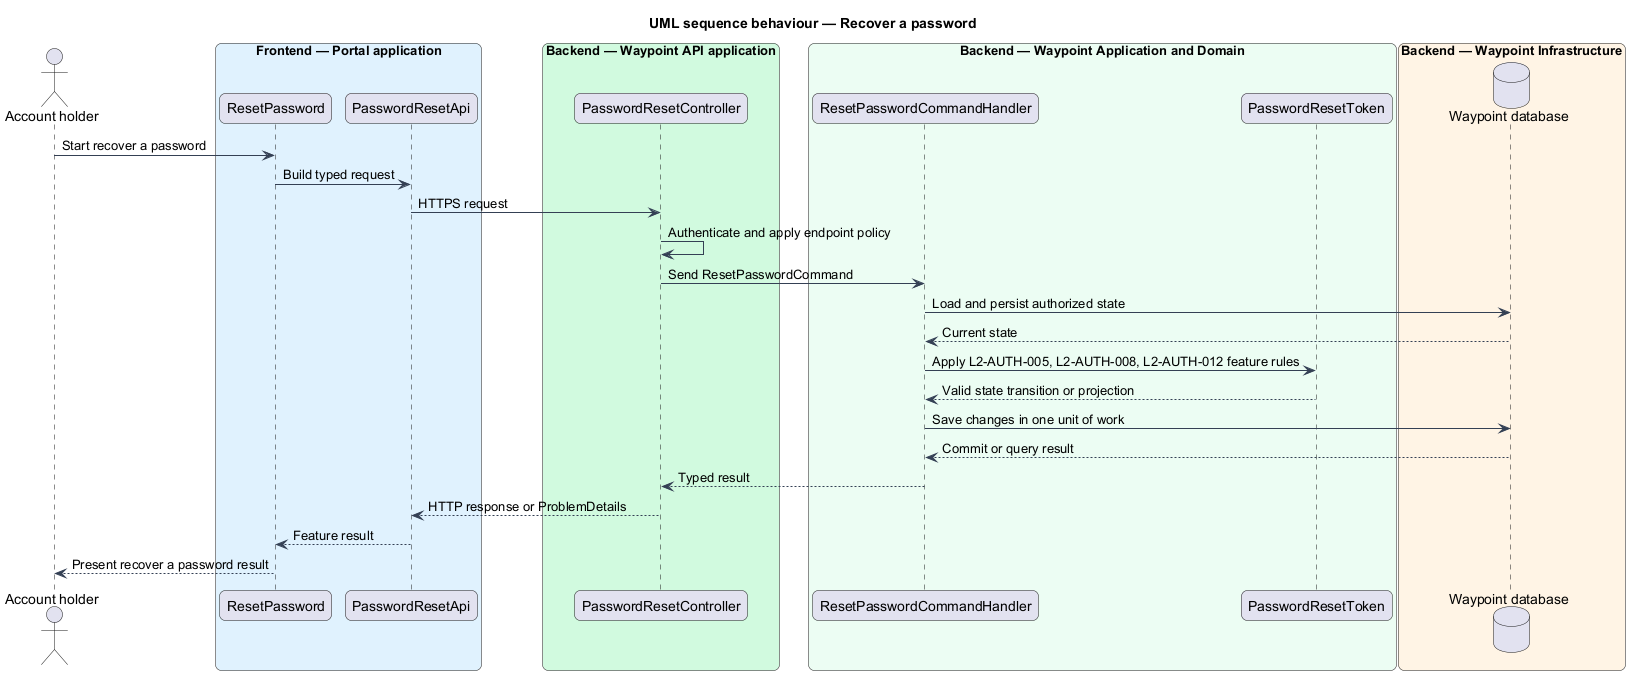

The diagram above was rendered by PlantUML. Its source (embedded in the PNG):
@startuml

title UML sequence behaviour — Recover a password
skinparam backgroundColor #FFFFFF
skinparam shadowing false
skinparam roundcorner 12
skinparam defaultFontName Arial
skinparam ArrowColor #344054
skinparam rectangle {
  BorderColor #344054
  FontColor #101828
}
skinparam package {
  BorderColor #667085
  FontColor #101828
  BackgroundColor #F9FAFB
}
actor "Account holder" as actor
box "Frontend — Portal application" #E0F2FE
  participant "ResetPassword" as page
  participant "PasswordResetApi" as client
end box
box "Backend — Waypoint API application" #D1FADF
  participant "PasswordResetController" as controller
end box
box "Backend — Waypoint Application and Domain" #ECFDF3
  participant "ResetPasswordCommandHandler" as handler
  participant "PasswordResetToken" as entity
end box
box "Backend — Waypoint Infrastructure" #FFF4E5
  database "Waypoint database" as db
end box
actor -> page : Start recover a password
page -> client : Build typed request
client -> controller : HTTPS request
controller -> controller : Authenticate and apply endpoint policy
controller -> handler : Send ResetPasswordCommand
handler -> db : Load and persist authorized state
db --> handler : Current state
handler -> entity : Apply L2-AUTH-005, L2-AUTH-008, L2-AUTH-012 feature rules
entity --> handler : Valid state transition or projection
handler -> db : Save changes in one unit of work
db --> handler : Commit or query result
handler --> controller : Typed result
controller --> client : HTTP response or ProblemDetails
client --> page : Feature result
page --> actor : Present recover a password result
@enduml